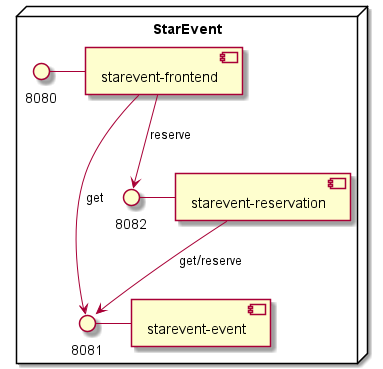

The diagram above was rendered by PlantUML. Its source (embedded in the PNG):
@startuml
node "StarEvent" {
8080 - [starevent-frontend]
8081 - [starevent-event]
8082 - [starevent-reservation]
[starevent-frontend] --> 8081 : get
[starevent-frontend] --> 8082 : reserve
[starevent-reservation] --> 8081 : get/reserve
}
@enduml